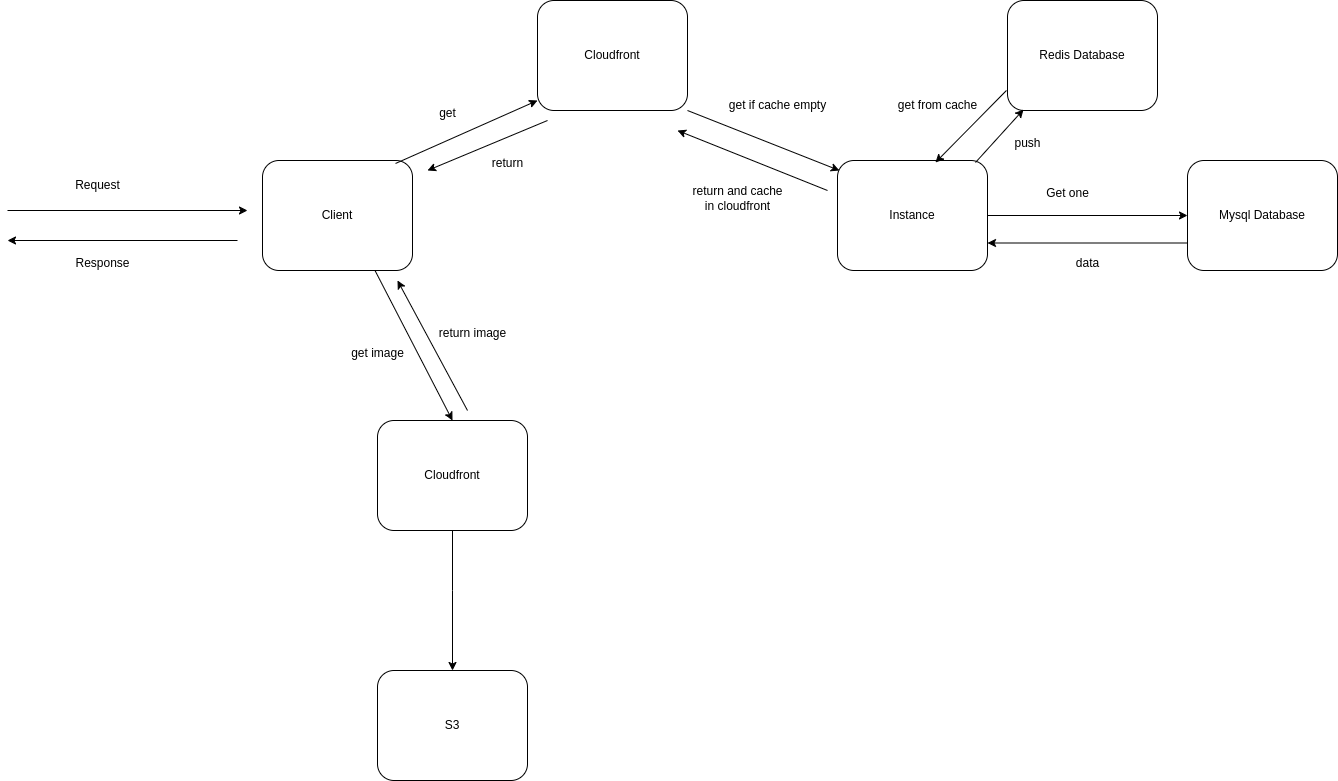

The diagram above was exported from draw.io. Its source (the exported page's mxGraphModel, read from the mxfile embedded in the PNG):
<mxGraphModel dx="2212" dy="775" grid="1" gridSize="10" guides="1" tooltips="1" connect="1" arrows="1" fold="1" page="1" pageScale="1" pageWidth="850" pageHeight="1100" math="0" shadow="0">
  <root>
    <mxCell id="0" />
    <mxCell id="1" parent="0" />
    <mxCell id="vkSA9KvdRvHAmLI86tRw-1" value="Cloudfront" style="rounded=1;whiteSpace=wrap;html=1;" parent="1" vertex="1">
      <mxGeometry x="-300" y="50" width="150" height="110" as="geometry" />
    </mxCell>
    <mxCell id="vkSA9KvdRvHAmLI86tRw-2" value="" style="endArrow=classic;html=1;rounded=0;" parent="1" edge="1">
      <mxGeometry width="50" height="50" relative="1" as="geometry">
        <mxPoint x="-830" y="260" as="sourcePoint" />
        <mxPoint x="-590" y="260" as="targetPoint" />
      </mxGeometry>
    </mxCell>
    <mxCell id="vkSA9KvdRvHAmLI86tRw-3" value="Request" style="text;html=1;align=center;verticalAlign=middle;resizable=0;points=[];autosize=1;strokeColor=none;fillColor=none;" parent="1" vertex="1">
      <mxGeometry x="-775" y="220" width="70" height="30" as="geometry" />
    </mxCell>
    <mxCell id="t4VOoGQHRP2LKAP4rhYj-1" value="Client" style="rounded=1;whiteSpace=wrap;html=1;" parent="1" vertex="1">
      <mxGeometry x="-575" y="210" width="150" height="110" as="geometry" />
    </mxCell>
    <mxCell id="t4VOoGQHRP2LKAP4rhYj-8" style="edgeStyle=orthogonalEdgeStyle;rounded=0;orthogonalLoop=1;jettySize=auto;html=1;entryX=0;entryY=0.5;entryDx=0;entryDy=0;" parent="1" source="t4VOoGQHRP2LKAP4rhYj-2" target="t4VOoGQHRP2LKAP4rhYj-3" edge="1">
      <mxGeometry relative="1" as="geometry" />
    </mxCell>
    <mxCell id="t4VOoGQHRP2LKAP4rhYj-2" value="Instance" style="rounded=1;whiteSpace=wrap;html=1;" parent="1" vertex="1">
      <mxGeometry y="210" width="150" height="110" as="geometry" />
    </mxCell>
    <mxCell id="t4VOoGQHRP2LKAP4rhYj-3" value="Mysql Database" style="rounded=1;whiteSpace=wrap;html=1;" parent="1" vertex="1">
      <mxGeometry x="350" y="210" width="150" height="110" as="geometry" />
    </mxCell>
    <mxCell id="t4VOoGQHRP2LKAP4rhYj-4" value="Redis Database" style="rounded=1;whiteSpace=wrap;html=1;" parent="1" vertex="1">
      <mxGeometry x="170" y="50" width="150" height="110" as="geometry" />
    </mxCell>
    <mxCell id="t4VOoGQHRP2LKAP4rhYj-5" value="S3" style="rounded=1;whiteSpace=wrap;html=1;" parent="1" vertex="1">
      <mxGeometry x="-460" y="720" width="150" height="110" as="geometry" />
    </mxCell>
    <mxCell id="t4VOoGQHRP2LKAP4rhYj-7" style="edgeStyle=orthogonalEdgeStyle;rounded=0;orthogonalLoop=1;jettySize=auto;html=1;entryX=0.5;entryY=0;entryDx=0;entryDy=0;" parent="1" source="t4VOoGQHRP2LKAP4rhYj-6" target="t4VOoGQHRP2LKAP4rhYj-5" edge="1">
      <mxGeometry relative="1" as="geometry">
        <Array as="points">
          <mxPoint x="-385" y="640" />
          <mxPoint x="-385" y="640" />
        </Array>
      </mxGeometry>
    </mxCell>
    <mxCell id="t4VOoGQHRP2LKAP4rhYj-6" value="Cloudfront" style="rounded=1;whiteSpace=wrap;html=1;" parent="1" vertex="1">
      <mxGeometry x="-460" y="470" width="150" height="110" as="geometry" />
    </mxCell>
    <mxCell id="t4VOoGQHRP2LKAP4rhYj-9" value="Get one" style="text;html=1;align=center;verticalAlign=middle;resizable=0;points=[];autosize=1;strokeColor=none;fillColor=none;" parent="1" vertex="1">
      <mxGeometry x="195" y="228" width="70" height="30" as="geometry" />
    </mxCell>
    <mxCell id="t4VOoGQHRP2LKAP4rhYj-10" value="" style="endArrow=classic;html=1;rounded=0;exitX=0;exitY=0.75;exitDx=0;exitDy=0;entryX=1;entryY=0.75;entryDx=0;entryDy=0;" parent="1" source="t4VOoGQHRP2LKAP4rhYj-3" target="t4VOoGQHRP2LKAP4rhYj-2" edge="1">
      <mxGeometry width="50" height="50" relative="1" as="geometry">
        <mxPoint x="-180" y="180" as="sourcePoint" />
        <mxPoint x="-130" y="130" as="targetPoint" />
      </mxGeometry>
    </mxCell>
    <mxCell id="t4VOoGQHRP2LKAP4rhYj-11" value="data" style="text;html=1;align=center;verticalAlign=middle;resizable=0;points=[];autosize=1;strokeColor=none;fillColor=none;" parent="1" vertex="1">
      <mxGeometry x="225" y="298" width="50" height="30" as="geometry" />
    </mxCell>
    <mxCell id="t4VOoGQHRP2LKAP4rhYj-12" value="" style="endArrow=classic;html=1;rounded=0;exitX=0.92;exitY=0.018;exitDx=0;exitDy=0;entryX=0.107;entryY=0.991;entryDx=0;entryDy=0;entryPerimeter=0;exitPerimeter=0;" parent="1" source="t4VOoGQHRP2LKAP4rhYj-2" target="t4VOoGQHRP2LKAP4rhYj-4" edge="1">
      <mxGeometry width="50" height="50" relative="1" as="geometry">
        <mxPoint x="-180" y="180" as="sourcePoint" />
        <mxPoint x="-130" y="130" as="targetPoint" />
      </mxGeometry>
    </mxCell>
    <mxCell id="t4VOoGQHRP2LKAP4rhYj-13" value="push" style="text;html=1;align=center;verticalAlign=middle;resizable=0;points=[];autosize=1;strokeColor=none;fillColor=none;" parent="1" vertex="1">
      <mxGeometry x="165" y="178" width="50" height="30" as="geometry" />
    </mxCell>
    <mxCell id="t4VOoGQHRP2LKAP4rhYj-14" value="" style="endArrow=classic;html=1;rounded=0;exitX=-0.007;exitY=0.818;exitDx=0;exitDy=0;exitPerimeter=0;entryX=0.653;entryY=0.018;entryDx=0;entryDy=0;entryPerimeter=0;" parent="1" source="t4VOoGQHRP2LKAP4rhYj-4" target="t4VOoGQHRP2LKAP4rhYj-2" edge="1">
      <mxGeometry width="50" height="50" relative="1" as="geometry">
        <mxPoint x="-180" y="180" as="sourcePoint" />
        <mxPoint x="-130" y="130" as="targetPoint" />
      </mxGeometry>
    </mxCell>
    <mxCell id="t4VOoGQHRP2LKAP4rhYj-16" value="get from cache" style="text;html=1;align=center;verticalAlign=middle;resizable=0;points=[];autosize=1;strokeColor=none;fillColor=none;" parent="1" vertex="1">
      <mxGeometry x="50" y="140" width="100" height="30" as="geometry" />
    </mxCell>
    <mxCell id="t4VOoGQHRP2LKAP4rhYj-20" value="" style="endArrow=classic;html=1;rounded=0;exitX=0.75;exitY=1;exitDx=0;exitDy=0;entryX=0.5;entryY=0;entryDx=0;entryDy=0;" parent="1" source="t4VOoGQHRP2LKAP4rhYj-1" target="t4VOoGQHRP2LKAP4rhYj-6" edge="1">
      <mxGeometry width="50" height="50" relative="1" as="geometry">
        <mxPoint x="-180" y="350" as="sourcePoint" />
        <mxPoint x="-130" y="300" as="targetPoint" />
      </mxGeometry>
    </mxCell>
    <mxCell id="t4VOoGQHRP2LKAP4rhYj-21" value="get image" style="text;html=1;align=center;verticalAlign=middle;resizable=0;points=[];autosize=1;strokeColor=none;fillColor=none;" parent="1" vertex="1">
      <mxGeometry x="-500" y="388" width="80" height="30" as="geometry" />
    </mxCell>
    <mxCell id="t4VOoGQHRP2LKAP4rhYj-25" value="" style="endArrow=classic;html=1;rounded=0;exitX=0.887;exitY=0.027;exitDx=0;exitDy=0;exitPerimeter=0;entryX=0;entryY=0.909;entryDx=0;entryDy=0;entryPerimeter=0;" parent="1" source="t4VOoGQHRP2LKAP4rhYj-1" target="vkSA9KvdRvHAmLI86tRw-1" edge="1">
      <mxGeometry width="50" height="50" relative="1" as="geometry">
        <mxPoint x="-180" y="230" as="sourcePoint" />
        <mxPoint x="-130" y="180" as="targetPoint" />
      </mxGeometry>
    </mxCell>
    <mxCell id="t4VOoGQHRP2LKAP4rhYj-26" value="get" style="text;html=1;align=center;verticalAlign=middle;resizable=0;points=[];autosize=1;strokeColor=none;fillColor=none;" parent="1" vertex="1">
      <mxGeometry x="-410" y="148" width="40" height="30" as="geometry" />
    </mxCell>
    <mxCell id="t4VOoGQHRP2LKAP4rhYj-27" value="" style="endArrow=classic;html=1;rounded=0;exitX=1;exitY=1;exitDx=0;exitDy=0;entryX=0.013;entryY=0.091;entryDx=0;entryDy=0;entryPerimeter=0;" parent="1" source="vkSA9KvdRvHAmLI86tRw-1" target="t4VOoGQHRP2LKAP4rhYj-2" edge="1">
      <mxGeometry width="50" height="50" relative="1" as="geometry">
        <mxPoint x="-180" y="230" as="sourcePoint" />
        <mxPoint x="-130" y="180" as="targetPoint" />
      </mxGeometry>
    </mxCell>
    <mxCell id="t4VOoGQHRP2LKAP4rhYj-28" value="get if cache empty" style="text;html=1;align=center;verticalAlign=middle;resizable=0;points=[];autosize=1;strokeColor=none;fillColor=none;" parent="1" vertex="1">
      <mxGeometry x="-120" y="140" width="120" height="30" as="geometry" />
    </mxCell>
    <mxCell id="t4VOoGQHRP2LKAP4rhYj-29" value="" style="endArrow=classic;html=1;rounded=0;" parent="1" edge="1">
      <mxGeometry width="50" height="50" relative="1" as="geometry">
        <mxPoint x="-10" y="240" as="sourcePoint" />
        <mxPoint x="-160" y="180" as="targetPoint" />
      </mxGeometry>
    </mxCell>
    <mxCell id="t4VOoGQHRP2LKAP4rhYj-30" value="return and cache&lt;br&gt;in cloudfront" style="text;html=1;align=center;verticalAlign=middle;resizable=0;points=[];autosize=1;strokeColor=none;fillColor=none;" parent="1" vertex="1">
      <mxGeometry x="-155" y="228" width="110" height="40" as="geometry" />
    </mxCell>
    <mxCell id="t4VOoGQHRP2LKAP4rhYj-31" value="" style="endArrow=classic;html=1;rounded=0;" parent="1" edge="1">
      <mxGeometry width="50" height="50" relative="1" as="geometry">
        <mxPoint x="-290" y="170" as="sourcePoint" />
        <mxPoint x="-410" y="220" as="targetPoint" />
      </mxGeometry>
    </mxCell>
    <mxCell id="t4VOoGQHRP2LKAP4rhYj-32" value="return" style="text;html=1;align=center;verticalAlign=middle;resizable=0;points=[];autosize=1;strokeColor=none;fillColor=none;" parent="1" vertex="1">
      <mxGeometry x="-355" y="198" width="50" height="30" as="geometry" />
    </mxCell>
    <mxCell id="t4VOoGQHRP2LKAP4rhYj-33" value="" style="endArrow=classic;html=1;rounded=0;" parent="1" edge="1">
      <mxGeometry width="50" height="50" relative="1" as="geometry">
        <mxPoint x="-370" y="460" as="sourcePoint" />
        <mxPoint x="-440" y="330" as="targetPoint" />
      </mxGeometry>
    </mxCell>
    <mxCell id="t4VOoGQHRP2LKAP4rhYj-34" value="return image" style="text;html=1;align=center;verticalAlign=middle;resizable=0;points=[];autosize=1;strokeColor=none;fillColor=none;" parent="1" vertex="1">
      <mxGeometry x="-410" y="368" width="90" height="30" as="geometry" />
    </mxCell>
    <mxCell id="t4VOoGQHRP2LKAP4rhYj-35" value="" style="endArrow=classic;html=1;rounded=0;" parent="1" edge="1">
      <mxGeometry width="50" height="50" relative="1" as="geometry">
        <mxPoint x="-600" y="290" as="sourcePoint" />
        <mxPoint x="-830" y="290" as="targetPoint" />
      </mxGeometry>
    </mxCell>
    <mxCell id="t4VOoGQHRP2LKAP4rhYj-36" value="Response" style="text;html=1;align=center;verticalAlign=middle;resizable=0;points=[];autosize=1;strokeColor=none;fillColor=none;" parent="1" vertex="1">
      <mxGeometry x="-775" y="298" width="80" height="30" as="geometry" />
    </mxCell>
  </root>
</mxGraphModel>